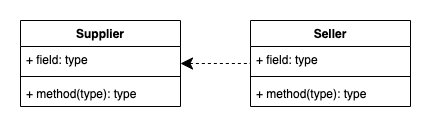

The diagram above was exported from draw.io. Its source (the exported page's mxGraphModel, read from the mxfile embedded in the PNG):
<mxGraphModel dx="1147" dy="684" grid="1" gridSize="10" guides="1" tooltips="1" connect="1" arrows="1" fold="1" page="1" pageScale="1" pageWidth="980" pageHeight="690" math="0" shadow="0">
  <root>
    <mxCell id="0" />
    <mxCell id="1" parent="0" />
    <mxCell id="veVhaIpbMkRmKCHmCNqX-1" value="Supplier" style="swimlane;fontStyle=1;align=center;verticalAlign=top;childLayout=stackLayout;horizontal=1;startSize=26;horizontalStack=0;resizeParent=1;resizeParentMax=0;resizeLast=0;collapsible=1;marginBottom=0;" parent="1" vertex="1">
      <mxGeometry x="295" y="302" width="160" height="86" as="geometry" />
    </mxCell>
    <mxCell id="veVhaIpbMkRmKCHmCNqX-2" value="+ field: type" style="text;strokeColor=none;fillColor=none;align=left;verticalAlign=top;spacingLeft=4;spacingRight=4;overflow=hidden;rotatable=0;points=[[0,0.5],[1,0.5]];portConstraint=eastwest;" parent="veVhaIpbMkRmKCHmCNqX-1" vertex="1">
      <mxGeometry y="26" width="160" height="26" as="geometry" />
    </mxCell>
    <mxCell id="veVhaIpbMkRmKCHmCNqX-3" value="" style="line;strokeWidth=1;fillColor=none;align=left;verticalAlign=middle;spacingTop=-1;spacingLeft=3;spacingRight=3;rotatable=0;labelPosition=right;points=[];portConstraint=eastwest;strokeColor=inherit;" parent="veVhaIpbMkRmKCHmCNqX-1" vertex="1">
      <mxGeometry y="52" width="160" height="8" as="geometry" />
    </mxCell>
    <mxCell id="veVhaIpbMkRmKCHmCNqX-4" value="+ method(type): type" style="text;strokeColor=none;fillColor=none;align=left;verticalAlign=top;spacingLeft=4;spacingRight=4;overflow=hidden;rotatable=0;points=[[0,0.5],[1,0.5]];portConstraint=eastwest;" parent="veVhaIpbMkRmKCHmCNqX-1" vertex="1">
      <mxGeometry y="60" width="160" height="26" as="geometry" />
    </mxCell>
    <mxCell id="veVhaIpbMkRmKCHmCNqX-5" value="Seller" style="swimlane;fontStyle=1;align=center;verticalAlign=top;childLayout=stackLayout;horizontal=1;startSize=26;horizontalStack=0;resizeParent=1;resizeParentMax=0;resizeLast=0;collapsible=1;marginBottom=0;" parent="1" vertex="1">
      <mxGeometry x="525" y="302" width="160" height="86" as="geometry" />
    </mxCell>
    <mxCell id="veVhaIpbMkRmKCHmCNqX-6" value="+ field: type" style="text;strokeColor=none;fillColor=none;align=left;verticalAlign=top;spacingLeft=4;spacingRight=4;overflow=hidden;rotatable=0;points=[[0,0.5],[1,0.5]];portConstraint=eastwest;" parent="veVhaIpbMkRmKCHmCNqX-5" vertex="1">
      <mxGeometry y="26" width="160" height="26" as="geometry" />
    </mxCell>
    <mxCell id="veVhaIpbMkRmKCHmCNqX-7" value="" style="line;strokeWidth=1;fillColor=none;align=left;verticalAlign=middle;spacingTop=-1;spacingLeft=3;spacingRight=3;rotatable=0;labelPosition=right;points=[];portConstraint=eastwest;strokeColor=inherit;" parent="veVhaIpbMkRmKCHmCNqX-5" vertex="1">
      <mxGeometry y="52" width="160" height="8" as="geometry" />
    </mxCell>
    <mxCell id="veVhaIpbMkRmKCHmCNqX-8" value="+ method(type): type" style="text;strokeColor=none;fillColor=none;align=left;verticalAlign=top;spacingLeft=4;spacingRight=4;overflow=hidden;rotatable=0;points=[[0,0.5],[1,0.5]];portConstraint=eastwest;" parent="veVhaIpbMkRmKCHmCNqX-5" vertex="1">
      <mxGeometry y="60" width="160" height="26" as="geometry" />
    </mxCell>
    <mxCell id="veVhaIpbMkRmKCHmCNqX-9" style="edgeStyle=orthogonalEdgeStyle;rounded=0;orthogonalLoop=1;jettySize=auto;html=1;endSize=10;startSize=10;dashed=1;endArrow=none;endFill=0;startArrow=classic;startFill=1;" parent="1" source="veVhaIpbMkRmKCHmCNqX-1" target="veVhaIpbMkRmKCHmCNqX-5" edge="1">
      <mxGeometry relative="1" as="geometry" />
    </mxCell>
  </root>
</mxGraphModel>